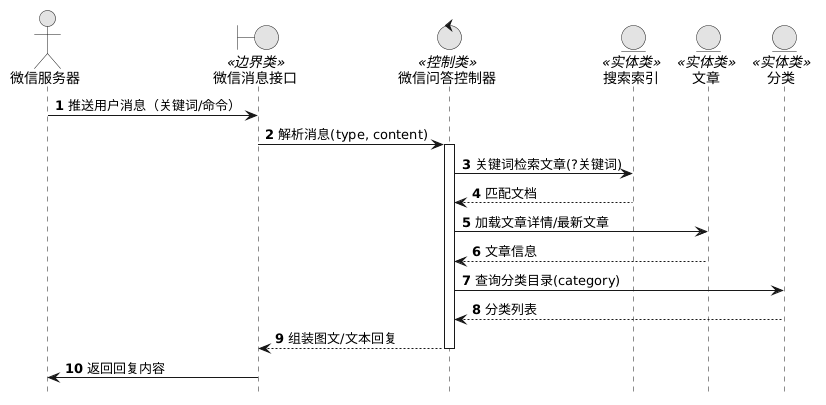

The diagram above was rendered by PlantUML. Its source (embedded in the PNG):
@startuml
skinparam monochrome true
skinparam shadowing false
hide footbox
autonumber

actor "微信服务器" as WeChat
boundary "微信消息接口" as UI <<边界类>>
control "微信问答控制器" as Ctrl <<控制类>>
entity "搜索索引" as EIndex <<实体类>>
entity "文章" as EArticle <<实体类>>
entity "分类" as ECategory <<实体类>>

WeChat -> UI : 推送用户消息（关键词/命令）
UI -> Ctrl : 解析消息(type, content)
activate Ctrl
Ctrl -> EIndex : 关键词检索文章(?关键词)
EIndex --> Ctrl : 匹配文档
Ctrl -> EArticle : 加载文章详情/最新文章
EArticle --> Ctrl : 文章信息
Ctrl -> ECategory : 查询分类目录(category)
ECategory --> Ctrl : 分类列表
Ctrl --> UI : 组装图文/文本回复
deactivate Ctrl
UI -> WeChat : 返回回复内容
@enduml